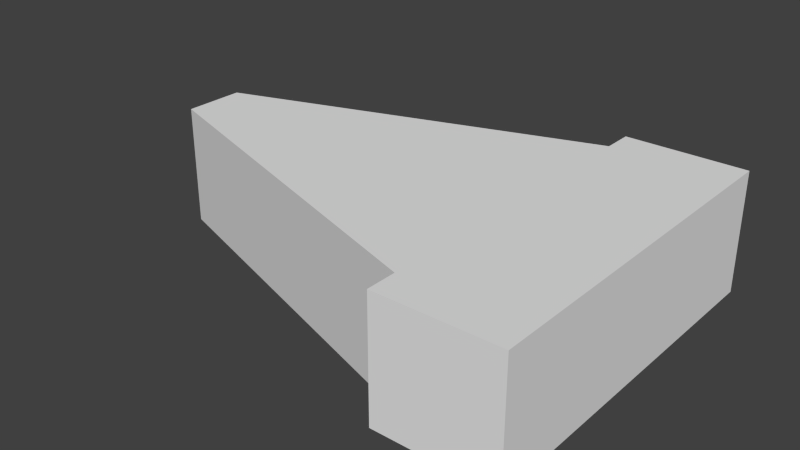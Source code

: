 # Source: Basic_robot_1.blend  (saved by Blender 2.71.0; exported with 4.5.12 LTS)
import bpy
from mathutils import Matrix  # noqa: F401  (used for matrix-valued properties, if any)

bpy.ops.wm.read_factory_settings(use_empty=True)
scene = bpy.context.scene
scene.name = 'Scene'

# ---- collections
col_collection_1 = bpy.data.collections.new('Collection 1'); scene.collection.children.link(col_collection_1)

# ---- world
world_world = bpy.data.worlds.new('World'); scene.world = world_world
world_world.color = (0.05088, 0.05088, 0.05088)
world_world.use_sun_shadow = False
world_world.sun_shadow_jitter_overblur = 0.0
world_world.cycles.sampling_method = 'MANUAL'
world_world.cycles.sample_map_resolution = 256

# ---- meshes
me_cube_001 = bpy.data.meshes.new('Cube.001')
me_cube_001.from_pydata([(-2.363, 0.1514, -0.4249), (-0.4885, 0.7764, -0.4249), (0.1365, 0.7764, -0.4249), (0.1365, 0.1514, -0.4249), (-2.363, 0.1514, 0.2001), (-0.4885, 0.7764, 0.2001), (0.1365, 0.7764, 0.2001), (0.1365, 0.1514, 0.2001), (-2.363, -0.1611, -0.4249), (0.1365, -0.1611, -0.4249), (-2.363, -0.1611, 0.2001), (0.1365, -0.1611, 0.2001), (-0.4885, -0.7861, -0.4249), (0.1365, -0.7861, -0.4249), (-0.4885, -0.7861, 0.2001), (0.1365, -0.7861, 0.2001), (-0.4885, -0.9424, -0.4249), (0.1365, -0.9424, -0.4249), (-0.4885, -0.9424, 0.2001), (0.1365, -0.9424, 0.2001), (-0.4885, 0.9326, -0.4249), (0.1365, 0.9326, -0.4249), (-0.4885, 0.9326, 0.2001), (0.1365, 0.9326, 0.2001)], [], [(4, 5, 1, 0), (2, 1, 20, 21), (6, 7, 3, 2), (0, 3, 9, 8), (0, 1, 2, 3), (7, 6, 5, 4), (8, 9, 13, 12), (7, 4, 10, 11), (3, 7, 11, 9), (4, 0, 8, 10), (12, 13, 17, 16), (11, 10, 14, 15), (9, 11, 15, 13), (10, 8, 12, 14), (19, 18, 16, 17), (15, 14, 18, 19), (13, 15, 19, 17), (14, 12, 16, 18), (22, 23, 21, 20), (6, 2, 21, 23), (5, 6, 23, 22), (1, 5, 22, 20)])
me_cube_001.use_remesh_preserve_volume = False
me_cube_001.use_remesh_preserve_attributes = False
me_cube_001.use_mirror_vertex_groups = False
me_cube_001.update()

# ---- objects
ob_cube = bpy.data.objects.new('Cube', me_cube_001)

# ---- transforms, parenting, visibility, modifiers, constraints
ob_cube.location = (0.0, 0.0, 0.0)
ob_cube.lineart.crease_threshold = 0.0

# ---- collection membership
col_collection_1.objects.link(ob_cube)

# ---- scene / render settings (as saved in the file)
scene.frame_start = 1; scene.frame_end = 250; scene.frame_set(1)
scene.render.engine = 'BLENDER_EEVEE_NEXT'
scene.render.resolution_percentage = 50
scene.render.dither_intensity = 0.0
scene.cycles.use_denoising = False
scene.cycles.samples = 10
scene.cycles.sampling_pattern = 'TABULATED_SOBOL'
scene.cycles.light_sampling_threshold = 0.0
scene.cycles.use_adaptive_sampling = False
scene.cycles.use_light_tree = False
scene.cycles.blur_glossy = 0.0
scene.cycles.volume_bounces = 1
scene.cycles.pixel_filter_type = 'GAUSSIAN'
scene.cycles.sample_clamp_indirect = 0.0
scene.view_settings.view_transform = 'Standard'
bpy.context.view_layer.update()

# ---- added for rendering (the .blend has no active camera and no usable light): camera, sun
cam_auto = bpy.data.cameras.new('AutoCamera')
cam_auto.lens = 50.0
cam_auto.sensor_width = 36.0
cam_auto.clip_end = 1000.0
ob_auto_camera = bpy.data.objects.new('AutoCamera', cam_auto)
scene.collection.objects.link(ob_auto_camera)
ob_auto_camera.location = (1.83512, -3.54315, 2.24644)
ob_auto_camera.rotation_euler = (1.09748, -7.21219e-08, 0.694738)
scene.camera = ob_auto_camera
light_auto_sun = bpy.data.lights.new('AutoSun', 'SUN')
light_auto_sun.energy = 3.0
light_auto_sun.angle = 0.0523599
ob_auto_sun = bpy.data.objects.new('AutoSun', light_auto_sun)
scene.collection.objects.link(ob_auto_sun)
ob_auto_sun.rotation_euler = (0.872665, 0.174533, 0.523599)
bpy.context.view_layer.update()
